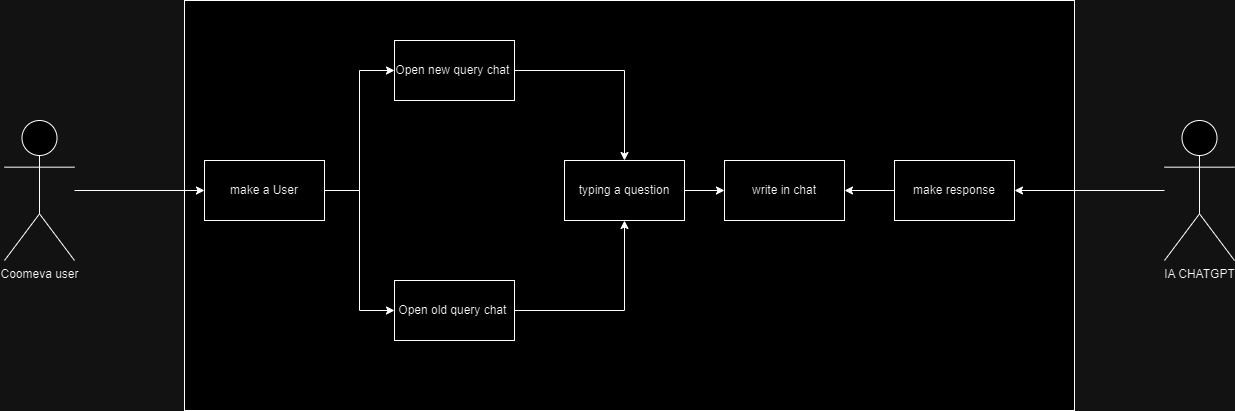

The diagram above was exported from draw.io. Its source (the exported page's mxGraphModel, read from the mxfile embedded in the PNG):
<mxGraphModel dx="1358" dy="745" grid="1" gridSize="10" guides="1" tooltips="1" connect="1" arrows="1" fold="1" page="1" pageScale="1" pageWidth="827" pageHeight="1169" math="0" shadow="0">
  <root>
    <mxCell id="0" />
    <mxCell id="1" parent="0" />
    <mxCell id="skkxBXFwuxyNJM9LFzMX-2" value="" style="rounded=0;whiteSpace=wrap;html=1;" vertex="1" parent="1">
      <mxGeometry x="200" y="160" width="890" height="410" as="geometry" />
    </mxCell>
    <mxCell id="skkxBXFwuxyNJM9LFzMX-6" style="edgeStyle=orthogonalEdgeStyle;rounded=0;orthogonalLoop=1;jettySize=auto;html=1;" edge="1" parent="1" source="skkxBXFwuxyNJM9LFzMX-4" target="skkxBXFwuxyNJM9LFzMX-5">
      <mxGeometry relative="1" as="geometry" />
    </mxCell>
    <mxCell id="skkxBXFwuxyNJM9LFzMX-4" value="Coomeva user&lt;div&gt;&lt;br&gt;&lt;/div&gt;" style="shape=umlActor;verticalLabelPosition=bottom;verticalAlign=top;html=1;outlineConnect=0;" vertex="1" parent="1">
      <mxGeometry x="20" y="280" width="70" height="140" as="geometry" />
    </mxCell>
    <mxCell id="skkxBXFwuxyNJM9LFzMX-8" style="edgeStyle=orthogonalEdgeStyle;rounded=0;orthogonalLoop=1;jettySize=auto;html=1;entryX=0;entryY=0.5;entryDx=0;entryDy=0;" edge="1" parent="1" source="skkxBXFwuxyNJM9LFzMX-5" target="skkxBXFwuxyNJM9LFzMX-7">
      <mxGeometry relative="1" as="geometry" />
    </mxCell>
    <mxCell id="skkxBXFwuxyNJM9LFzMX-10" style="edgeStyle=orthogonalEdgeStyle;rounded=0;orthogonalLoop=1;jettySize=auto;html=1;entryX=0;entryY=0.5;entryDx=0;entryDy=0;" edge="1" parent="1" source="skkxBXFwuxyNJM9LFzMX-5" target="skkxBXFwuxyNJM9LFzMX-9">
      <mxGeometry relative="1" as="geometry" />
    </mxCell>
    <mxCell id="skkxBXFwuxyNJM9LFzMX-5" value="make a User" style="rounded=0;whiteSpace=wrap;html=1;" vertex="1" parent="1">
      <mxGeometry x="220" y="320" width="120" height="60" as="geometry" />
    </mxCell>
    <mxCell id="skkxBXFwuxyNJM9LFzMX-12" style="edgeStyle=orthogonalEdgeStyle;rounded=0;orthogonalLoop=1;jettySize=auto;html=1;" edge="1" parent="1" source="skkxBXFwuxyNJM9LFzMX-7" target="skkxBXFwuxyNJM9LFzMX-11">
      <mxGeometry relative="1" as="geometry" />
    </mxCell>
    <mxCell id="skkxBXFwuxyNJM9LFzMX-7" value="Open new query chat&amp;nbsp;" style="rounded=0;whiteSpace=wrap;html=1;" vertex="1" parent="1">
      <mxGeometry x="410" y="200" width="120" height="60" as="geometry" />
    </mxCell>
    <mxCell id="skkxBXFwuxyNJM9LFzMX-13" style="edgeStyle=orthogonalEdgeStyle;rounded=0;orthogonalLoop=1;jettySize=auto;html=1;" edge="1" parent="1" source="skkxBXFwuxyNJM9LFzMX-9" target="skkxBXFwuxyNJM9LFzMX-11">
      <mxGeometry relative="1" as="geometry" />
    </mxCell>
    <mxCell id="skkxBXFwuxyNJM9LFzMX-9" value="Open old query chat&amp;nbsp;" style="rounded=0;whiteSpace=wrap;html=1;" vertex="1" parent="1">
      <mxGeometry x="410" y="440" width="120" height="60" as="geometry" />
    </mxCell>
    <mxCell id="skkxBXFwuxyNJM9LFzMX-21" style="edgeStyle=orthogonalEdgeStyle;rounded=0;orthogonalLoop=1;jettySize=auto;html=1;entryX=0;entryY=0.5;entryDx=0;entryDy=0;" edge="1" parent="1" source="skkxBXFwuxyNJM9LFzMX-11" target="skkxBXFwuxyNJM9LFzMX-20">
      <mxGeometry relative="1" as="geometry" />
    </mxCell>
    <mxCell id="skkxBXFwuxyNJM9LFzMX-11" value="typing a question" style="rounded=0;whiteSpace=wrap;html=1;" vertex="1" parent="1">
      <mxGeometry x="580" y="320" width="120" height="60" as="geometry" />
    </mxCell>
    <mxCell id="skkxBXFwuxyNJM9LFzMX-17" style="edgeStyle=orthogonalEdgeStyle;rounded=0;orthogonalLoop=1;jettySize=auto;html=1;" edge="1" parent="1" source="skkxBXFwuxyNJM9LFzMX-14" target="skkxBXFwuxyNJM9LFzMX-16">
      <mxGeometry relative="1" as="geometry" />
    </mxCell>
    <mxCell id="skkxBXFwuxyNJM9LFzMX-14" value="&lt;div&gt;IA CHATGPT&lt;/div&gt;&lt;div&gt;&lt;br&gt;&lt;/div&gt;" style="shape=umlActor;verticalLabelPosition=bottom;verticalAlign=top;html=1;outlineConnect=0;" vertex="1" parent="1">
      <mxGeometry x="1180" y="280" width="70" height="140" as="geometry" />
    </mxCell>
    <mxCell id="skkxBXFwuxyNJM9LFzMX-22" style="edgeStyle=orthogonalEdgeStyle;rounded=0;orthogonalLoop=1;jettySize=auto;html=1;entryX=1;entryY=0.5;entryDx=0;entryDy=0;" edge="1" parent="1" source="skkxBXFwuxyNJM9LFzMX-16" target="skkxBXFwuxyNJM9LFzMX-20">
      <mxGeometry relative="1" as="geometry" />
    </mxCell>
    <mxCell id="skkxBXFwuxyNJM9LFzMX-16" value="make response" style="rounded=0;whiteSpace=wrap;html=1;" vertex="1" parent="1">
      <mxGeometry x="910" y="320" width="120" height="60" as="geometry" />
    </mxCell>
    <mxCell id="skkxBXFwuxyNJM9LFzMX-20" value="write in chat" style="rounded=0;whiteSpace=wrap;html=1;" vertex="1" parent="1">
      <mxGeometry x="740" y="320" width="120" height="60" as="geometry" />
    </mxCell>
  </root>
</mxGraphModel>